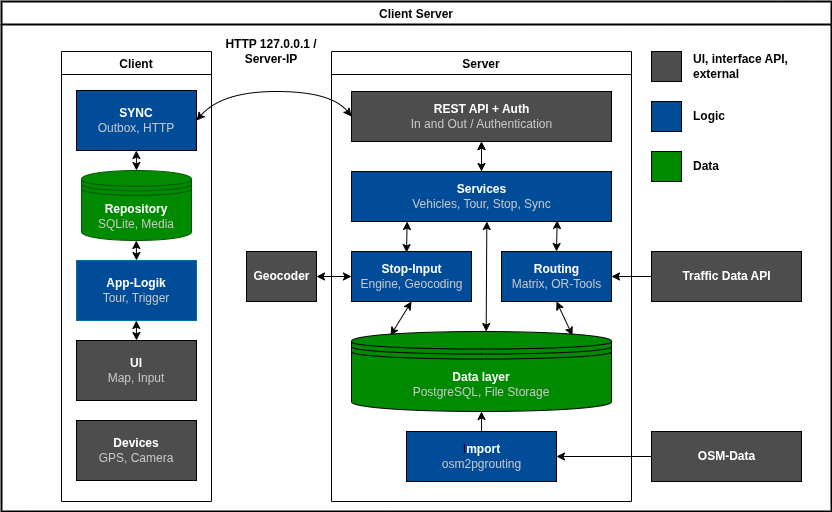

The diagram above was exported from draw.io. Its source (the exported page's mxGraphModel, read from the mxfile embedded in the PNG):
<mxGraphModel dx="355" dy="207" grid="1" gridSize="10" guides="1" tooltips="1" connect="1" arrows="1" fold="1" page="1" pageScale="1" pageWidth="850" pageHeight="1100" background="#FFFFFF" math="0" shadow="0">
  <root>
    <mxCell id="0" />
    <mxCell id="1" parent="0" />
    <mxCell id="8" value="Client Server" style="swimlane;rounded=0;strokeWidth=2;swimlaneLine=1;strokeColor=#000000;" parent="1" vertex="1">
      <mxGeometry x="10" y="10" width="830" height="510" as="geometry" />
    </mxCell>
    <mxCell id="11" value="Server" style="swimlane;strokeColor=#000000;" parent="8" vertex="1">
      <mxGeometry x="330" y="50" width="300" height="450" as="geometry" />
    </mxCell>
    <mxCell id="12" value="&lt;b&gt;&lt;font color=&quot;#ffffff&quot;&gt;REST API + Auth&lt;/font&gt;&lt;/b&gt;&lt;br&gt;&lt;font color=&quot;#c7c7c7&quot;&gt;In and Out / Authentication&lt;/font&gt;" style="html=1;fillColor=#4D4D4D;" parent="11" vertex="1">
      <mxGeometry x="20" y="40" width="260" height="50" as="geometry" />
    </mxCell>
    <mxCell id="15" value="&lt;font color=&quot;#ffffff&quot;&gt;&lt;b&gt;Routing&lt;/b&gt;&lt;/font&gt;&lt;br&gt;&lt;font color=&quot;#c7c7c7&quot;&gt;Matrix, OR-Tools&lt;/font&gt;" style="html=1;fillColor=#004C99;" parent="11" vertex="1">
      <mxGeometry x="170" y="200" width="110" height="50" as="geometry" />
    </mxCell>
    <mxCell id="28" value="&lt;font color=&quot;#ffffff&quot;&gt;&lt;b&gt;Data layer&lt;/b&gt;&lt;/font&gt;&lt;br&gt;&lt;font color=&quot;#c7c7c7&quot;&gt;PostgreSQL, File Storage&lt;/font&gt;" style="shape=datastore;whiteSpace=wrap;html=1;fillColor=#008A00;" parent="11" vertex="1">
      <mxGeometry x="20" y="280" width="260" height="80" as="geometry" />
    </mxCell>
    <mxCell id="29" value="" style="endArrow=classic;startArrow=classic;html=1;entryX=0.5;entryY=1;entryDx=0;entryDy=0;exitX=0.85;exitY=0.05;exitDx=0;exitDy=0;strokeColor=#000000;exitPerimeter=0;" parent="11" source="28" target="15" edge="1">
      <mxGeometry width="50" height="50" relative="1" as="geometry">
        <mxPoint x="-110" y="260" as="sourcePoint" />
        <mxPoint x="-60" y="210" as="targetPoint" />
      </mxGeometry>
    </mxCell>
    <mxCell id="40" value="" style="edgeStyle=none;html=1;fontColor=#C7C7C7;" parent="11" source="39" target="12" edge="1">
      <mxGeometry relative="1" as="geometry" />
    </mxCell>
    <mxCell id="39" value="&lt;b&gt;&lt;font color=&quot;#ffffff&quot;&gt;Services&lt;/font&gt;&lt;/b&gt;&lt;br&gt;&lt;font color=&quot;#c7c7c7&quot;&gt;Vehicles, Tour, Stop, Sync&lt;/font&gt;" style="html=1;fillColor=#004C99;" parent="11" vertex="1">
      <mxGeometry x="20" y="120" width="260" height="50" as="geometry" />
    </mxCell>
    <mxCell id="42" value="" style="endArrow=classic;startArrow=classic;html=1;strokeColor=#000000;fontColor=#C7C7C7;entryX=0.791;entryY=0.979;entryDx=0;entryDy=0;exitX=0.5;exitY=0;exitDx=0;exitDy=0;entryPerimeter=0;" parent="11" source="15" target="39" edge="1">
      <mxGeometry width="50" height="50" relative="1" as="geometry">
        <mxPoint x="120" y="210" as="sourcePoint" />
        <mxPoint x="170" y="160" as="targetPoint" />
      </mxGeometry>
    </mxCell>
    <mxCell id="43" value="" style="endArrow=classic;startArrow=classic;html=1;strokeColor=#000000;fontColor=#C7C7C7;entryX=0.5;entryY=1;entryDx=0;entryDy=0;exitX=0.5;exitY=0;exitDx=0;exitDy=0;" parent="11" source="39" target="12" edge="1">
      <mxGeometry width="50" height="50" relative="1" as="geometry">
        <mxPoint x="50" y="150" as="sourcePoint" />
        <mxPoint x="100" y="100" as="targetPoint" />
      </mxGeometry>
    </mxCell>
    <mxCell id="45" value="" style="edgeStyle=none;html=1;strokeColor=#000000;fontColor=#C7C7C7;endArrow=classic;endFill=1;exitX=0.5;exitY=0;exitDx=0;exitDy=0;entryX=0.5;entryY=1;entryDx=0;entryDy=0;" parent="11" source="44" target="28" edge="1">
      <mxGeometry relative="1" as="geometry">
        <mxPoint x="100" y="330" as="targetPoint" />
      </mxGeometry>
    </mxCell>
    <mxCell id="44" value="I&lt;b&gt;&lt;font color=&quot;#ffffff&quot;&gt;mport&lt;/font&gt;&lt;/b&gt;&lt;br&gt;&lt;font color=&quot;#c7c7c7&quot;&gt;osm2pgrouting&lt;/font&gt;" style="html=1;fillColor=#004C99;" parent="11" vertex="1">
      <mxGeometry x="75" y="380" width="150" height="50" as="geometry" />
    </mxCell>
    <mxCell id="50" value="&lt;font color=&quot;#ffffff&quot;&gt;&lt;b&gt;Stop-Input&lt;/b&gt;&lt;/font&gt;&lt;br&gt;&lt;font color=&quot;#c7c7c7&quot;&gt;Engine, Geocoding&lt;/font&gt;" style="html=1;fillColor=#004C99;" parent="11" vertex="1">
      <mxGeometry x="20" y="200" width="120" height="50" as="geometry" />
    </mxCell>
    <mxCell id="55" value="" style="endArrow=classic;startArrow=classic;html=1;strokeColor=#000000;fontColor=#C7C7C7;entryX=0.791;entryY=0.979;entryDx=0;entryDy=0;exitX=0.5;exitY=0;exitDx=0;exitDy=0;entryPerimeter=0;" parent="11" edge="1">
      <mxGeometry width="50" height="50" relative="1" as="geometry">
        <mxPoint x="75" y="201.05" as="sourcePoint" />
        <mxPoint x="75.65999999999997" y="170" as="targetPoint" />
      </mxGeometry>
    </mxCell>
    <mxCell id="57" value="" style="endArrow=classic;startArrow=classic;html=1;entryX=0.5;entryY=1;entryDx=0;entryDy=0;exitX=0.15;exitY=0.05;exitDx=0;exitDy=0;strokeColor=#000000;exitPerimeter=0;" parent="11" source="28" target="50" edge="1">
      <mxGeometry width="50" height="50" relative="1" as="geometry">
        <mxPoint x="48" y="280" as="sourcePoint" />
        <mxPoint x="123" y="250" as="targetPoint" />
      </mxGeometry>
    </mxCell>
    <mxCell id="84" value="" style="endArrow=classic;startArrow=classic;html=1;strokeColor=#000000;fontColor=#C7C7C7;entryX=0.791;entryY=0.979;entryDx=0;entryDy=0;exitX=0.518;exitY=0;exitDx=0;exitDy=0;entryPerimeter=0;exitPerimeter=0;" edge="1" parent="11" source="28">
      <mxGeometry width="50" height="50" relative="1" as="geometry">
        <mxPoint x="154.67000000000002" y="201.05" as="sourcePoint" />
        <mxPoint x="155.3300000000001" y="170.00000000000006" as="targetPoint" />
      </mxGeometry>
    </mxCell>
    <mxCell id="13" value="Client" style="swimlane;strokeColor=#000000;" parent="8" vertex="1">
      <mxGeometry x="60" y="50" width="150" height="450" as="geometry" />
    </mxCell>
    <mxCell id="27" value="&lt;b&gt;&lt;font color=&quot;#ffffff&quot;&gt;SYNC&lt;/font&gt;&lt;/b&gt;&lt;br&gt;&lt;font color=&quot;#c7c7c7&quot;&gt;Outbox, HTTP&lt;/font&gt;" style="rounded=0;whiteSpace=wrap;html=1;fillColor=#004C99;" parent="13" vertex="1">
      <mxGeometry x="15" y="39" width="120" height="60" as="geometry" />
    </mxCell>
    <mxCell id="31" value="&lt;b&gt;Repository&lt;/b&gt;&lt;br&gt;&lt;font color=&quot;#c7c7c7&quot;&gt;SQLite, Media&lt;/font&gt;" style="shape=datastore;whiteSpace=wrap;html=1;fillColor=#008a00;fontColor=#ffffff;strokeColor=#005700;" parent="13" vertex="1">
      <mxGeometry x="20" y="119" width="110" height="70" as="geometry" />
    </mxCell>
    <mxCell id="60" value="&lt;b&gt;&lt;font color=&quot;#ffffff&quot;&gt;App-Logik&lt;/font&gt;&lt;/b&gt;&lt;br&gt;&lt;font color=&quot;#c7c7c7&quot;&gt;Tour, Trigger&lt;/font&gt;" style="rounded=0;whiteSpace=wrap;html=1;fillColor=#004C99;fontColor=#ffffff;strokeColor=#006EAF;" parent="13" vertex="1">
      <mxGeometry x="15" y="209" width="120" height="60" as="geometry" />
    </mxCell>
    <mxCell id="63" value="&lt;b&gt;&lt;font color=&quot;#ffffff&quot;&gt;UI&lt;/font&gt;&lt;/b&gt;&lt;br&gt;&lt;font color=&quot;#c7c7c7&quot;&gt;Map, Input&lt;/font&gt;" style="rounded=0;whiteSpace=wrap;html=1;fillColor=#4D4D4D;" parent="13" vertex="1">
      <mxGeometry x="15" y="289" width="120" height="60" as="geometry" />
    </mxCell>
    <mxCell id="64" value="" style="endArrow=classic;startArrow=classic;html=1;strokeColor=#000000;fontColor=#C7C7C7;entryX=0.5;entryY=1;entryDx=0;entryDy=0;" parent="13" edge="1">
      <mxGeometry width="50" height="50" relative="1" as="geometry">
        <mxPoint x="75" y="119" as="sourcePoint" />
        <mxPoint x="74.78999999999999" y="99" as="targetPoint" />
      </mxGeometry>
    </mxCell>
    <mxCell id="65" value="" style="endArrow=classic;startArrow=classic;html=1;strokeColor=#000000;fontColor=#C7C7C7;entryX=0.5;entryY=1;entryDx=0;entryDy=0;" parent="13" edge="1">
      <mxGeometry width="50" height="50" relative="1" as="geometry">
        <mxPoint x="75" y="209.00000000000006" as="sourcePoint" />
        <mxPoint x="74.78999999999996" y="189" as="targetPoint" />
      </mxGeometry>
    </mxCell>
    <mxCell id="66" value="" style="endArrow=classic;startArrow=classic;html=1;strokeColor=#000000;fontColor=#C7C7C7;entryX=0.5;entryY=1;entryDx=0;entryDy=0;" parent="13" edge="1">
      <mxGeometry width="50" height="50" relative="1" as="geometry">
        <mxPoint x="75.01000000000002" y="289.00000000000006" as="sourcePoint" />
        <mxPoint x="74.79999999999998" y="269" as="targetPoint" />
      </mxGeometry>
    </mxCell>
    <mxCell id="75" value="&lt;font color=&quot;#ffffff&quot;&gt;&lt;b&gt;Devices&lt;/b&gt;&lt;/font&gt;&lt;br&gt;&lt;font color=&quot;#c7c7c7&quot;&gt;GPS, Camera&lt;/font&gt;" style="rounded=0;whiteSpace=wrap;html=1;fillColor=#4D4D4D;" parent="13" vertex="1">
      <mxGeometry x="15" y="369" width="120" height="60" as="geometry" />
    </mxCell>
    <mxCell id="34" value="" style="curved=1;endArrow=classic;html=1;exitX=0;exitY=0.5;exitDx=0;exitDy=0;entryX=1;entryY=0.5;entryDx=0;entryDy=0;strokeColor=#000000;endFill=1;startArrow=classic;startFill=1;" parent="8" source="12" target="27" edge="1">
      <mxGeometry x="0.1238" y="-7.13" width="50" height="50" relative="1" as="geometry">
        <Array as="points">
          <mxPoint x="330" y="90" />
          <mxPoint x="220" y="90" />
        </Array>
        <mxPoint x="300" y="280" as="sourcePoint" />
        <mxPoint x="350" y="230" as="targetPoint" />
      </mxGeometry>
    </mxCell>
    <mxCell id="35" value="&lt;font color=&quot;#000000&quot;&gt;&lt;b&gt;HTTP 127.0.0.1 / Server-IP&lt;/b&gt;&lt;/font&gt;" style="text;html=1;align=center;verticalAlign=middle;whiteSpace=wrap;rounded=0;" parent="8" vertex="1">
      <mxGeometry x="210" y="20" width="120" height="60" as="geometry" />
    </mxCell>
    <mxCell id="37" value="&lt;b&gt;&lt;font color=&quot;#ffffff&quot;&gt;Traffic Data API&lt;/font&gt;&lt;/b&gt;" style="html=1;fillColor=#4D4D4D;" parent="8" vertex="1">
      <mxGeometry x="650" y="250" width="150" height="50" as="geometry" />
    </mxCell>
    <mxCell id="38" value="" style="endArrow=classic;html=1;entryX=1;entryY=0.5;entryDx=0;entryDy=0;strokeColor=#000000;exitX=0;exitY=0.5;exitDx=0;exitDy=0;" parent="8" source="37" target="15" edge="1">
      <mxGeometry width="50" height="50" relative="1" as="geometry">
        <mxPoint x="10" y="120" as="sourcePoint" />
        <mxPoint x="482.5000000000002" y="235" as="targetPoint" />
      </mxGeometry>
    </mxCell>
    <mxCell id="83" value="" style="edgeStyle=none;html=1;strokeColor=#000000;" edge="1" parent="8" source="46" target="44">
      <mxGeometry relative="1" as="geometry" />
    </mxCell>
    <mxCell id="46" value="&lt;font color=&quot;#ffffff&quot;&gt;&lt;b&gt;OSM-Data&lt;/b&gt;&lt;/font&gt;" style="html=1;fillColor=#4D4D4D;" parent="8" vertex="1">
      <mxGeometry x="650" y="430" width="150" height="50" as="geometry" />
    </mxCell>
    <mxCell id="52" value="&lt;b&gt;&lt;font color=&quot;#ffffff&quot;&gt;Geocoder&lt;/font&gt;&lt;/b&gt;" style="html=1;fillColor=#4D4D4D;" parent="8" vertex="1">
      <mxGeometry x="245" y="250" width="70" height="50" as="geometry" />
    </mxCell>
    <mxCell id="76" value="" style="whiteSpace=wrap;html=1;aspect=fixed;fillColor=#4D4D4D;" parent="8" vertex="1">
      <mxGeometry x="650" y="50" width="30" height="30" as="geometry" />
    </mxCell>
    <mxCell id="77" value="" style="whiteSpace=wrap;html=1;aspect=fixed;fillColor=#004C99;" parent="8" vertex="1">
      <mxGeometry x="650" y="100" width="30" height="30" as="geometry" />
    </mxCell>
    <mxCell id="78" value="" style="whiteSpace=wrap;html=1;aspect=fixed;fillColor=#008A00;" parent="8" vertex="1">
      <mxGeometry x="650" y="150" width="30" height="30" as="geometry" />
    </mxCell>
    <mxCell id="80" value="&lt;b&gt;UI, interface API, external&lt;/b&gt;" style="text;html=1;strokeColor=none;fillColor=none;align=left;verticalAlign=middle;whiteSpace=wrap;rounded=0;fontColor=#000000;" parent="8" vertex="1">
      <mxGeometry x="690" y="50" width="140" height="30" as="geometry" />
    </mxCell>
    <mxCell id="81" value="&lt;b&gt;Logic&lt;/b&gt;" style="text;html=1;strokeColor=none;fillColor=none;align=left;verticalAlign=middle;whiteSpace=wrap;rounded=0;fontColor=#000000;" parent="8" vertex="1">
      <mxGeometry x="690" y="100" width="140" height="30" as="geometry" />
    </mxCell>
    <mxCell id="82" value="&lt;b&gt;Data&lt;/b&gt;" style="text;html=1;strokeColor=none;fillColor=none;align=left;verticalAlign=middle;whiteSpace=wrap;rounded=0;fontColor=#000000;" parent="8" vertex="1">
      <mxGeometry x="690" y="150" width="140" height="30" as="geometry" />
    </mxCell>
    <mxCell id="85" value="" style="endArrow=classic;startArrow=classic;html=1;strokeColor=#000000;fontColor=#C7C7C7;entryX=1;entryY=0.5;entryDx=0;entryDy=0;" edge="1" parent="8" source="50" target="52">
      <mxGeometry width="50" height="50" relative="1" as="geometry">
        <mxPoint x="415" y="261.04999999999995" as="sourcePoint" />
        <mxPoint x="415.65999999999985" y="230" as="targetPoint" />
      </mxGeometry>
    </mxCell>
  </root>
</mxGraphModel>